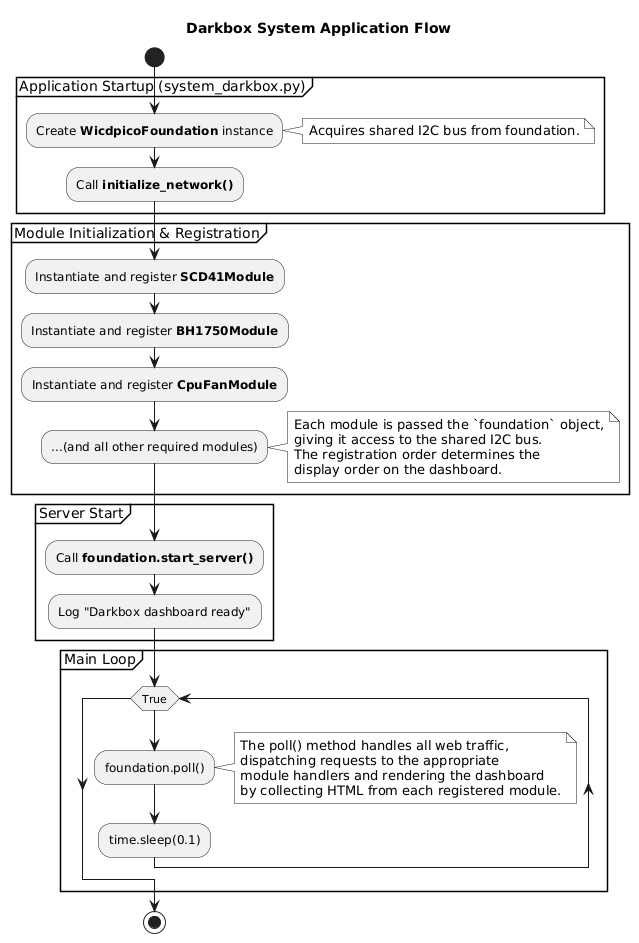

The diagram above was rendered by PlantUML. Its source (embedded in the PNG):
@startuml
title Darkbox System Application Flow

' Apply a simple, monochrome style
skinparam monochrome true
skinparam shadowing false

start

partition "Application Startup (system_darkbox.py)" {
  :Create **WicdpicoFoundation** instance;
  note right
    Acquires shared I2C bus from foundation.
  endnote
  :Call **initialize_network()**;
}

partition "Module Initialization & Registration" {
  :Instantiate and register **SCD41Module**;
  :Instantiate and register **BH1750Module**;
  :Instantiate and register **CpuFanModule**;
  :...(and all other required modules);
  note right
    Each module is passed the `foundation` object,
    giving it access to the shared I2C bus.
    The registration order determines the
    display order on the dashboard.
  endnote
}

partition "Server Start" {
  :Call **foundation.start_server()**;
  :Log "Darkbox dashboard ready";
}

partition "Main Loop" {
  while (True) is ( )
    :foundation.poll();
    note right
      The poll() method handles all web traffic,
      dispatching requests to the appropriate
      module handlers and rendering the dashboard
      by collecting HTML from each registered module.
    endnote
    :time.sleep(0.1);
  endwhile
}

stop
@enduml